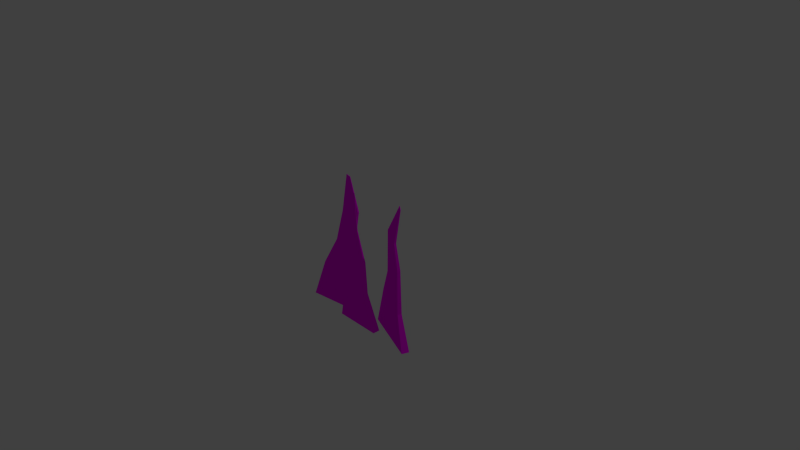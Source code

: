 # Source: Grass.blend  (saved by Blender 2.73.0; exported with 4.5.12 LTS)
import bpy
from mathutils import Matrix  # noqa: F401  (used for matrix-valued properties, if any)

bpy.ops.wm.read_factory_settings(use_empty=True)
scene = bpy.context.scene
scene.name = 'Scene'

# ---- collections
col_collection_1 = bpy.data.collections.new('Collection 1'); scene.collection.children.link(col_collection_1)

# ---- images (referenced by path relative to the original .blend; pixels are not part of the script)
import os
ASSET_DIR = os.environ.get("B2B_ASSET_DIR", "")  # directory of the original .blend (textures are referenced by path, not embedded)
HERE = os.path.dirname(os.path.abspath(__file__))  # packed textures are extracted next to this script under _unpacked/

def load_image(name, relpath, width, height, colorspace="sRGB"):
    """Load a texture the original file referenced (path relative to the .blend, or extracted next to this script)."""
    p = next((c for c in (os.path.join(HERE, relpath), os.path.join(ASSET_DIR, relpath)) if relpath and os.path.exists(c)), "")
    if p:
        img = bpy.data.images.load(p, check_existing=True)
        img.name = name
    else:  # same state as the original file: an image datablock whose file is absent (Cycles renders it pink)
        img = bpy.data.images.new(name, width, height)
        img.source = "FILE"
        img.filepath = "//" + (relpath or name)
    img.colorspace_settings.name = colorspace
    return img
img_grass_texture_psd = load_image('Grass_texture.psd', 'Grass_texture.psd', 1024, 1024, 'sRGB')

# ---- materials (node trees are filled in below, after node groups)
mat_grass = bpy.data.materials.new('Grass')
mat_grass.alpha_threshold = 0.0
mat_grass.roughness = 0.5

# ---- material node trees
mat_grass.use_nodes = True; mat_grass.node_tree.nodes.clear()
_N = mat_grass.node_tree.nodes; _L = mat_grass.node_tree.links
n0 = _N.new('ShaderNodeOutputMaterial'); n0.name = 'Material Output'; n0.location = (300, 300)
n1 = _N.new('ShaderNodeTexImage'); n1.name = 'Image Texture'; n1.location = (195, 129)
n1.width = 140
n1.image = img_grass_texture_psd
n2 = _N.new('ShaderNodeBsdfDiffuse'); n2.name = 'Diffuse BSDF'; n2.location = (10, 300)
_L.new(n2.outputs[0], n0.inputs[0])
_L.new(n1.outputs[0], n2.inputs[0])
n0.is_active_output = True

# ---- world
world_world = bpy.data.worlds.new('World'); scene.world = world_world
world_world.color = (0.05088, 0.05088, 0.05088)
world_world.use_sun_shadow = False
world_world.sun_shadow_jitter_overblur = 0.0
world_world.cycles.sampling_method = 'MANUAL'
world_world.cycles.sample_map_resolution = 256

# ---- cameras
cam_camera = bpy.data.cameras.new('Camera')
cam_camera.clip_end = 100.0
cam_camera.lens = 35.0
cam_camera.sensor_width = 32.0
cam_camera.sensor_height = 18.0
cam_camera.ortho_scale = 7.314
cam_camera.dof.focus_distance = 0.0

# ---- lights
light_lamp = bpy.data.lights.new('Lamp', 'POINT')
light_lamp.transmission_factor = 0.0
light_lamp.cutoff_distance = 30.0
light_lamp.energy = 100.0
light_lamp.shadow_buffer_clip_start = 1.001
light_lamp.shadow_soft_size = 0.1
light_lamp.shadow_maximum_resolution = 0.006
light_lamp.use_absolute_resolution = True
light_lamp.cycles.use_multiple_importance_sampling = False

# ---- meshes
me_cube_001 = bpy.data.meshes.new('Cube.001')
me_cube_001.from_pydata([(-1.123, -1.0, 0.1286), (-1.136, -1.0, 0.007439), (-0.2351, -1.0, -0.09062), (-0.2219, -1.0, 0.03056), (-0.4825, 0.9725, 0.001129), (-0.4833, 0.9725, -0.005832), (-0.4242, 0.9497, -0.01226), (-0.4234, 0.9497, -0.0053), (-0.9282, -0.4384, 0.07762), (-0.6975, -0.02405, 0.03858), (-0.5666, 0.4431, 0.02161), (-0.5698, 0.4431, -0.007747), (-0.7013, -0.02405, 0.00382), (-0.9343, -0.4359, 0.01082), (-0.3057, 0.4816, -0.03649), (-0.3885, 0.02155, -0.0302), (-0.3842, -0.5713, -0.04461), (-0.3025, 0.4816, -0.007127), (-0.3848, 0.02155, 0.004554), (-0.3781, -0.5738, 0.02219), (0.008716, -1.0, -0.03199), (0.04716, -1.0, -0.1272), (0.8594, -1.0, 0.2008), (0.821, -1.0, 0.296), (0.6669, 0.9613, 0.158), (0.6693, 0.9608, 0.1527), (0.7027, 0.9232, 0.1711), (0.7003, 0.9237, 0.1765), (0.1732, -0.4372, -0.0006377), (0.335, -0.08416, 0.06929), (0.379, 0.517, 0.09135), (0.3903, 0.5143, 0.06558), (0.3488, -0.08174, 0.03051), (0.1954, -0.4407, -0.05228), (0.6143, 0.4455, 0.1703), (0.6632, 0.08166, 0.1521), (0.6723, -0.5413, 0.1472), (0.6031, 0.4482, 0.1961), (0.6495, 0.07924, 0.1909), (0.6501, -0.5377, 0.1988), (0.2262, -1.0, 0.1357), (0.2238, -1.0, 0.2359), (-0.4368, -1.0, 0.2198), (-0.4344, -1.0, 0.1196), (-0.07947, 0.9044, 0.2157), (-0.07953, 0.9044, 0.2185), (-0.1028, 0.8955, 0.2179), (-0.1027, 0.8955, 0.2152), (0.04322, -0.5049, 0.1576), (0.05789, -0.0305, 0.1929), (-0.04961, 0.3927, 0.2113), (-0.04993, 0.3927, 0.2243), (0.05728, -0.0305, 0.2177), (0.04207, -0.5049, 0.2051), (-0.1672, 0.4097, 0.2215), (-0.1658, 0.001842, 0.2122), (-0.3607, -0.5049, 0.1953), (-0.1669, 0.4097, 0.2084), (-0.1651, 0.001842, 0.1875), (-0.3595, -0.5049, 0.1478)], [], [(8, 13, 1, 0), (13, 16, 2, 1), (16, 19, 3, 2), (19, 8, 0, 3), (0, 1, 2, 3), (7, 6, 5, 4), (7, 4, 10, 17), (17, 10, 9, 18), (18, 9, 8, 19), (6, 7, 17, 14), (14, 17, 18, 15), (15, 18, 19, 16), (5, 6, 14, 11), (11, 14, 15, 12), (12, 15, 16, 13), (4, 5, 11, 10), (10, 11, 12, 9), (9, 12, 13, 8), (28, 33, 21, 20), (33, 36, 22, 21), (36, 39, 23, 22), (39, 28, 20, 23), (20, 21, 22, 23), (27, 26, 25, 24), (27, 24, 30, 37), (37, 30, 29, 38), (38, 29, 28, 39), (26, 27, 37, 34), (34, 37, 38, 35), (35, 38, 39, 36), (25, 26, 34, 31), (31, 34, 35, 32), (32, 35, 36, 33), (24, 25, 31, 30), (30, 31, 32, 29), (29, 32, 33, 28), (48, 53, 41, 40), (53, 56, 42, 41), (56, 59, 43, 42), (59, 48, 40, 43), (40, 41, 42, 43), (47, 46, 45, 44), (47, 44, 50, 57), (57, 50, 49, 58), (58, 49, 48, 59), (46, 47, 57, 54), (54, 57, 58, 55), (55, 58, 59, 56), (45, 46, 54, 51), (51, 54, 55, 52), (52, 55, 56, 53), (44, 45, 51, 50), (50, 51, 52, 49), (49, 52, 53, 48)])
_uv = me_cube_001.uv_layers.new(name='UVMap')
_uv.uv.foreach_set('vector', [0.7687, 0.1933, 0.8665, 0.2237, 0.841, 0.3174, 0.6638, 0.2615, 0.8665, 0.2237, 0.941, 0.2496, 0.9855, 0.3297, 0.841, 0.3174, 0.7618, 0.5182, 0.8503, 0.5685, 0.8248, 0.6369, 0.6638, 0.5464, 0.8503, 0.5685, 0.9356, 0.5809, 0.9552, 0.6936, 0.8248, 0.6369, 0.4665, 0.9635, 0.3322, 0.839, 0.3322, 0.6328, 0.4665, 0.7573, 0.9447, 0.3349, 0.9354, 0.3297, 0.9459, 0.3302, 0.9552, 0.3354, 0.9447, 0.3349, 0.9552, 0.3354, 0.9369, 0.4229, 0.902, 0.401, 0.902, 0.401, 0.9369, 0.4229, 0.9193, 0.4983, 0.878, 0.4723, 0.878, 0.4723, 0.9193, 0.4983, 0.9356, 0.5809, 0.8503, 0.5685, 0.9354, 0.3297, 0.9447, 0.3349, 0.902, 0.401, 0.863, 0.379, 0.863, 0.379, 0.902, 0.401, 0.878, 0.4723, 0.8318, 0.4463, 0.8318, 0.4463, 0.878, 0.4723, 0.8503, 0.5685, 0.7618, 0.5182, 0.9667, 0.003211, 0.975, 0.007446, 0.9855, 0.08465, 0.9411, 0.08684, 0.9411, 0.08684, 0.9855, 0.08465, 0.9516, 0.154, 0.899, 0.1566, 0.899, 0.1566, 0.9516, 0.154, 0.941, 0.2496, 0.8665, 0.2237, 0.9565, 0.0, 0.9667, 0.003211, 0.9411, 0.08684, 0.8982, 0.0733, 0.8982, 0.0733, 0.9411, 0.08684, 0.899, 0.1566, 0.8482, 0.1405, 0.8482, 0.1405, 0.899, 0.1566, 0.8665, 0.2237, 0.7687, 0.1933, 0.5676, 0.1918, 0.5629, 0.116, 0.6541, 0.0, 0.6638, 0.1398, 0.2373, 0.5218, 0.2539, 0.2226, 0.3322, 0.1401, 0.3322, 0.6319, 0.2539, 0.2226, 0.2509, 0.1467, 0.3278, 0.0, 0.3322, 0.1401, 0.5848, 0.4907, 0.5676, 0.1918, 0.6638, 0.1398, 0.6638, 0.6328, 1.0, 0.8324, 0.9552, 0.9666, 0.9552, 0.4639, 1.0, 0.3297, 0.00614, 0.184, 0.006488, 0.1919, 0.000348, 0.2196, 0.0, 0.2117, 0.3393, 0.4685, 0.3327, 0.4412, 0.4105, 0.3364, 0.4232, 0.4929, 0.4232, 0.4929, 0.4105, 0.3364, 0.5096, 0.2992, 0.4821, 0.4833, 0.4821, 0.4833, 0.5096, 0.2992, 0.5676, 0.1918, 0.5848, 0.4907, 0.006488, 0.1919, 0.00614, 0.184, 0.08398, 0.1544, 0.08565, 0.1924, 0.08565, 0.1924, 0.08398, 0.1544, 0.1472, 0.1604, 0.1485, 0.2175, 0.1485, 0.2175, 0.1472, 0.1604, 0.2509, 0.1467, 0.2539, 0.2226, 0.000348, 0.2196, 0.006488, 0.1919, 0.08565, 0.1924, 0.07462, 0.3492, 0.07462, 0.3492, 0.08565, 0.1924, 0.1485, 0.2175, 0.1759, 0.3994, 0.1759, 0.3994, 0.1485, 0.2175, 0.2539, 0.2226, 0.2373, 0.5218, 0.3327, 0.4412, 0.3322, 0.4333, 0.4083, 0.2986, 0.4105, 0.3364, 0.4105, 0.3364, 0.4083, 0.2986, 0.5053, 0.2423, 0.5096, 0.2992, 0.5096, 0.2992, 0.5053, 0.2423, 0.5629, 0.116, 0.5676, 0.1918, 0.2757, 0.7149, 0.2026, 0.7149, 0.154, 0.6319, 0.3081, 0.6319, 0.7047, 0.924, 0.7746, 0.924, 0.7785, 1.0, 0.6638, 1.0, 0.1152, 0.7141, 0.04223, 0.7135, 0.0, 0.6319, 0.154, 0.6331, 0.4884, 0.8784, 0.5583, 0.8784, 0.5812, 0.9673, 0.4665, 0.9673, 0.8905, 0.7171, 0.8905, 0.8652, 0.7785, 0.8417, 0.7785, 0.6936, 0.1431, 0.9459, 0.1473, 0.9459, 0.1484, 0.9481, 0.1442, 0.9481, 0.5533, 0.6341, 0.5573, 0.6328, 0.5614, 0.7129, 0.541, 0.7103, 0.541, 0.7103, 0.5614, 0.7129, 0.5729, 0.7881, 0.5342, 0.7832, 0.5342, 0.7832, 0.5729, 0.7881, 0.5583, 0.8784, 0.4884, 0.8784, 0.1473, 0.9459, 0.1431, 0.9459, 0.134, 0.8664, 0.154, 0.8665, 0.154, 0.8665, 0.134, 0.8664, 0.1033, 0.8013, 0.1414, 0.8017, 0.1414, 0.8017, 0.1033, 0.8013, 0.04223, 0.7135, 0.1152, 0.7141, 0.7204, 0.6936, 0.7244, 0.695, 0.7337, 0.7728, 0.7133, 0.7755, 0.7133, 0.7755, 0.7337, 0.7728, 0.7366, 0.8402, 0.6979, 0.8454, 0.6979, 0.8454, 0.7366, 0.8402, 0.7746, 0.924, 0.7047, 0.924, 0.1861, 0.945, 0.1819, 0.945, 0.173, 0.8617, 0.1931, 0.8617, 0.1931, 0.8617, 0.173, 0.8617, 0.1827, 0.7915, 0.2208, 0.7915, 0.2208, 0.7915, 0.1827, 0.7915, 0.2026, 0.7149, 0.2757, 0.7149])
me_cube_001.materials.append(mat_grass)
me_cube_001.use_remesh_preserve_volume = False
me_cube_001.use_remesh_preserve_attributes = False
me_cube_001.use_mirror_vertex_groups = False
me_cube_001.update()

# ---- objects
ob_cube = bpy.data.objects.new('Cube', me_cube_001)
ob_lamp = bpy.data.objects.new('Lamp', light_lamp)
ob_camera = bpy.data.objects.new('Camera', cam_camera)

# ---- transforms, parenting, visibility, modifiers, constraints
ob_cube.location = (0.0, 0.0, 0.0)
ob_cube.rotation_euler = (1.571, 0.0, 0.0)
ob_cube.lineart.crease_threshold = 0.0
ob_lamp.location = (4.076, 1.005, 5.904)
ob_lamp.rotation_euler = (0.6503, 0.05522, 1.866)
ob_lamp.lock_rotations_4d = False
ob_lamp.empty_display_type = 'ARROWS'
ob_lamp.color = (0.0, 0.0, 0.0, 0.0)
ob_lamp.lineart.crease_threshold = 0.0
ob_camera.location = (7.481, -6.508, 5.344)
ob_camera.rotation_euler = (1.109, 0.01082, 0.8149)
ob_camera.lock_rotations_4d = False
ob_camera.empty_display_type = 'ARROWS'
ob_camera.color = (0.0, 0.0, 0.0, 0.0)
ob_camera.display_type = 'WIRE'
ob_camera.lineart.crease_threshold = 0.0

# ---- collection membership
col_collection_1.objects.link(ob_cube)
col_collection_1.objects.link(ob_lamp)
col_collection_1.objects.link(ob_camera)

# ---- scene / render settings (as saved in the file)
scene.camera = ob_camera
scene.frame_start = 1; scene.frame_end = 250; scene.frame_set(1)
scene.render.engine = 'CYCLES'
scene.render.resolution_percentage = 50
scene.render.dither_intensity = 0.0
scene.cycles.use_denoising = False
scene.cycles.samples = 10
scene.cycles.sampling_pattern = 'TABULATED_SOBOL'
scene.cycles.light_sampling_threshold = 0.0
scene.cycles.use_adaptive_sampling = False
scene.cycles.use_light_tree = False
scene.cycles.blur_glossy = 0.0
scene.cycles.pixel_filter_type = 'GAUSSIAN'
scene.cycles.sample_clamp_indirect = 0.0
scene.view_settings.view_transform = 'Standard'
bpy.context.view_layer.update()
